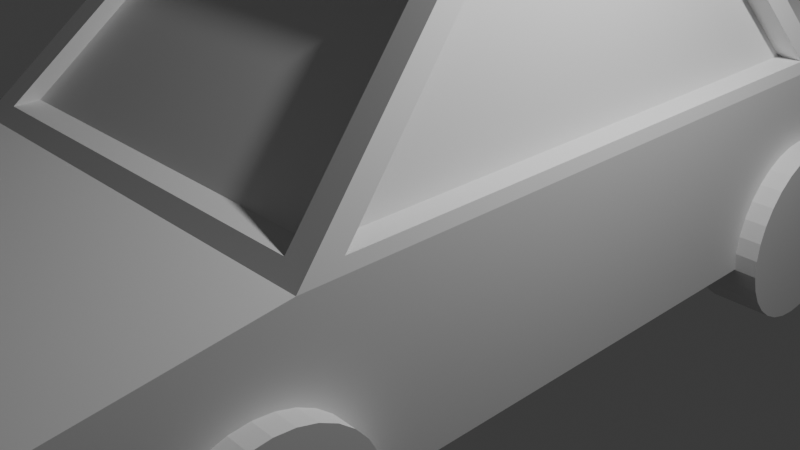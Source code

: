 # Source: Car.blend  (saved by Blender 4.5.90; exported with 4.5.12 LTS)
import bpy
from mathutils import Matrix  # noqa: F401  (used for matrix-valued properties, if any)

bpy.ops.wm.read_factory_settings(use_empty=True)
scene = bpy.context.scene
scene.name = 'Scene'

# ---- collections
col_collection = bpy.data.collections.new('Collection'); scene.collection.children.link(col_collection)

# ---- materials (node trees are filled in below, after node groups)
mat_material = bpy.data.materials.new('Material')
mat_material.alpha_threshold = 0.0
mat_material.roughness = 0.5
mat_material.line_color = (0.0, 0.0, 0.0, 1.0)

# ---- material node trees
mat_material.use_nodes = True; mat_material.node_tree.nodes.clear()
_N = mat_material.node_tree.nodes; _L = mat_material.node_tree.links
n0 = _N.new('ShaderNodeOutputMaterial'); n0.name = 'Material Output'; n0.location = (200, 100)
n1 = _N.new('ShaderNodeBsdfPrincipled'); n1.name = 'Principled BSDF'; n1.location = (-200, 100)
n1.inputs[3].default_value = 1.45
_L.new(n1.outputs[0], n0.inputs[0])
n0.is_active_output = True

# ---- world
world_world = bpy.data.worlds.new('World'); scene.world = world_world
world_world.use_nodes = True; world_world.node_tree.nodes.clear()
_N = world_world.node_tree.nodes; _L = world_world.node_tree.links
n0 = _N.new('ShaderNodeOutputWorld'); n0.name = 'World Output'; n0.location = (200, 100)
n1 = _N.new('ShaderNodeBackground'); n1.name = 'Background'; n1.location = (-200, 100)
n1.inputs[0].default_value = (0.05088, 0.05088, 0.05088, 1.0)
_L.new(n1.outputs[0], n0.inputs[0])
n0.is_active_output = True
world_world.color = (0.05088, 0.05088, 0.05088)
world_world.sun_shadow_jitter_overblur = 0.0

# ---- cameras
cam_camera = bpy.data.cameras.new('Camera')
cam_camera.clip_end = 100.0
cam_camera.ortho_scale = 7.314

# ---- lights
light_light = bpy.data.lights.new('Light', 'POINT')
light_light.energy = 1000.0
light_light.shadow_soft_size = 0.1

# ---- meshes
me_cube = bpy.data.meshes.new('Cube')
me_cube.from_pydata([(0.986, 1.136, 1.096), (1.0, 1.268, -0.5435), (0.986, -0.8516, 1.096), (1.0, -1.0, -0.5435), (-0.9866, 1.142, 1.091), (-1.0, 1.268, -0.5435), (-0.9866, -0.8587, 1.091), (-1.0, -1.0, -0.5435), (0.7854, -0.2419, 2.464), (-0.7848, -0.2449, 2.468), (0.7854, 0.6962, 2.464), (-0.7848, 0.6996, 2.468), (-0.8766, -2.158, -0.182), (-0.8766, -2.158, 0.1759), (0.8757, -2.158, 0.1843), (0.8757, -2.158, -0.1815), (1.0, 1.268, -0.5435), (-1.0, 1.268, -0.5435), (1.0, 1.268, 1.0), (-1.0, 1.268, 1.0), (0.6843, 2.245, -0.222), (-0.6865, 2.245, -0.2194), (0.6843, 2.245, 0.1461), (-0.6865, 2.245, 0.1403), (-1.0, -2.158, -0.5435), (1.0, -2.158, -0.5435), (0.8371, 2.245, -0.5435), (-0.8371, 2.245, -0.5435), (0.8371, 2.19, 0.643), (-0.8371, 2.19, 0.643), (0.0, 1.268, -0.5435), (0.0, -0.9543, 1.103), (0.0, -1.0, -0.5435), (0.0, 1.236, 1.1), (0.0, -0.3506, 2.457), (0.0, 0.7991, 2.459), (0.0, -2.158, -0.5435), (0.0, 1.268, -0.5435), (0.0, 1.268, 1.0), (-9.44e-10, 2.245, -0.5435), (-9.44e-10, 2.19, 0.643), (-0.5294, -2.158, 0.1759), (-0.5294, -2.158, -0.182), (-0.3377, 2.245, -0.2194), (-0.3377, 2.245, 0.1403), (-0.9142, -2.158, -0.2717), (-0.9142, -2.158, 0.27), (0.5141, -2.158, 0.1843), (0.5141, -2.158, -0.1815), (0.9142, -2.158, 0.27), (0.9142, -2.158, -0.2717), (0.0, -2.158, -0.2717), (0.0, -2.158, 0.27), (-0.8766, -2.158, -0.182), (-0.8766, -2.158, 0.1759), (-0.5294, -2.158, 0.1759), (-0.5294, -2.158, -0.182), (-0.8766, -2.158, -0.182), (-0.8766, -2.158, 0.1759), (-0.5294, -2.158, 0.1759), (-0.5294, -2.158, -0.182), (-0.8766, -2.179, -0.182), (-0.8766, -2.179, 0.1759), (-0.5294, -2.179, 0.1759), (-0.5294, -2.179, -0.182), (0.8757, -2.177, 0.1843), (0.8757, -2.177, -0.1815), (0.5141, -2.177, -0.1815), (0.5141, -2.177, 0.1843), (-9.44e-10, 2.322, 0.7665), (0.8371, 2.322, 0.7665), (-9.44e-10, 2.322, 0.6466), (0.7367, 2.322, 0.6466), (-0.8371, 2.322, 0.7665), (-0.7367, 2.322, 0.6466), (-0.003213, 2.035, 0.7031), (0.7768, 2.035, 0.7031), (-0.7937, 2.035, 0.7031), (-9.44e-10, 2.322, 0.7665), (0.8371, 2.322, 0.7665), (-0.8371, 2.322, 0.7665), (0.7367, 2.245, 0.5231), (0.8371, 2.19, 0.643), (0.7563, 2.322, 0.6466), (0.8567, 2.322, 0.7665), (0.8567, 2.322, 0.7665), (0.7964, 2.035, 0.7031), (0.8184, 2.245, 0.5231), (0.9187, 2.19, 0.643), (0.838, 2.322, 0.6466), (0.9187, 2.322, 0.7665), (0.9187, 2.322, 0.7665), (0.8585, 2.035, 0.7031), (-0.8963, 2.19, 0.643), (-0.796, 2.245, 0.5231), (-0.8963, 2.322, 0.7665), (-0.796, 2.322, 0.6466), (-0.8963, 2.322, 0.7665), (-0.8529, 2.035, 0.7031), (0.8792, 1.236, 1.1), (0.8717, -0.9543, 1.103), (0.68, 0.7991, 2.459), (0.6732, -0.3506, 2.457), (0.8736, 1.136, 1.096), (0.8736, -0.8516, 1.096), (0.6731, 0.6962, 2.464), (0.6731, -0.2419, 2.464), (-0.8717, -0.9543, 1.103), (-0.8792, 1.236, 1.1), (-0.6732, -0.3506, 2.457), (-0.68, 0.7991, 2.459), (-0.8593, -0.8587, 1.091), (-0.8593, 1.142, 1.091), (-0.6574, -0.2449, 2.468), (-0.6574, 0.6996, 2.468), (0.0, -1.0, 1.0), (-1.0, -1.0, 1.0), (0.0, -0.3049, 2.559), (-0.7714, -0.3049, 2.559), (0.7714, -0.3049, 2.559), (1.0, -1.0, 1.0), (0.0, -0.8699, 1.103), (0.0, -0.2662, 2.457), (-0.8717, -0.8699, 1.103), (-0.6732, -0.2662, 2.457), (0.6732, -0.2662, 2.457), (0.8717, -0.8699, 1.103), (0.0, 1.268, 1.0), (1.0, 1.268, 1.0), (0.0, 0.7669, 2.559), (0.7714, 0.7669, 2.559), (-0.7714, 0.7669, 2.559), (-1.0, 1.268, 1.0), (0.0, 1.148, 1.1), (0.0, 0.7113, 2.459), (0.8792, 1.148, 1.1), (0.68, 0.7113, 2.459), (-0.68, 0.7113, 2.459), (-0.8792, 1.148, 1.1), (-0.9395, -2.158, 0.3828), (-1.0, -2.158, 0.3828), (-0.9513, -2.153, 0.4369), (-0.9626, -2.138, 0.4919), (-0.9731, -2.115, 0.5456), (-0.9823, -2.082, 0.5962), (-0.9898, -2.043, 0.6414), (-0.9954, -1.999, 0.6798), (-0.9988, -1.95, 0.7097), (0.9395, -2.158, 0.3828), (1.0, -2.158, 0.3828), (0.9988, -1.95, 0.7097), (0.9954, -1.999, 0.6798), (0.9898, -2.043, 0.6414), (0.9823, -2.082, 0.5962), (0.9731, -2.115, 0.5456), (0.9626, -2.138, 0.4919), (0.9513, -2.153, 0.4369), (0.0, -2.158, 0.3828), (0.0, -2.153, 0.4369), (0.0, -2.138, 0.4919), (0.0, -2.115, 0.5456), (0.0, -2.082, 0.5962), (0.0, -2.043, 0.6414), (0.0, -1.999, 0.6798), (0.0, -1.95, 0.7097), (-0.9989, -1.948, 0.7106), (-1.0, -1.85, 0.7449), (-1.0, -1.931, 0.6884), (-0.9991, -1.938, 0.7146), (-0.9993, -1.926, 0.7191), (-0.9995, -1.913, 0.7239), (-0.9997, -1.899, 0.7286), (-0.9998, -1.886, 0.7333), (-0.9999, -1.873, 0.7377), (-1.0, -1.861, 0.7416), (1.0, -1.85, 0.7449), (0.9989, -1.948, 0.7106), (1.0, -1.931, 0.6884), (1.0, -1.861, 0.7416), (0.9999, -1.873, 0.7377), (0.9998, -1.886, 0.7333), (0.9997, -1.899, 0.7286), (0.9995, -1.913, 0.7239), (0.9993, -1.926, 0.7191), (0.9991, -1.938, 0.7146), (0.0, -1.948, 0.7106), (0.0, -1.85, 0.7449), (0.0, -1.938, 0.7146), (0.0, -1.926, 0.7191), (0.0, -1.913, 0.7239), (0.0, -1.899, 0.7286), (0.0, -1.886, 0.7333), (0.0, -1.873, 0.7377), (0.0, -1.861, 0.7416), (0.3323, 2.245, -0.222), (-0.7367, 2.245, -0.4237), (-0.7367, 2.245, 0.5231), (0.3323, 2.245, 0.1461), (0.7367, 2.245, 0.5231), (0.7367, 2.245, -0.4237), (-9.44e-10, 2.245, 0.5231), (-9.44e-10, 2.245, -0.4237), (-0.3377, 2.266, -0.2194), (-0.6865, 2.266, -0.2194), (-0.6865, 2.266, 0.1403), (-0.3377, 2.266, 0.1403), (0.6843, 2.266, 0.1461), (0.6843, 2.266, -0.222), (0.3323, 2.266, 0.1461), (0.3323, 2.266, -0.222)], [], [(4, 6, 111, 112), (7, 116, 132, 5), (30, 1, 3, 32), (1, 128, 120, 3), (5, 132, 19, 17), (129, 131, 118, 117), (8, 2, 104, 106), (99, 33, 133, 135), (102, 34, 122, 125), (42, 41, 55, 56), (32, 3, 25, 36), (17, 19, 29, 27), (30, 5, 17, 37), (127, 128, 18, 38), (128, 1, 16, 18), (20, 194, 209, 207), (37, 17, 27, 39), (38, 18, 28, 40), (18, 16, 26, 28), (51, 45, 24, 36), (201, 199, 26, 39), (199, 198, 28, 26), (196, 195, 27, 29), (28, 198, 81, 82), (69, 73, 80, 78), (195, 201, 39, 27), (50, 51, 36, 25), (19, 38, 40, 29), (16, 37, 39, 26), (21, 23, 204, 203), (132, 127, 38, 19), (1, 30, 37, 16), (7, 32, 36, 24), (14, 47, 68, 65), (107, 31, 121, 123), (108, 110, 137, 138), (130, 129, 117, 119), (5, 30, 32, 7), (12, 13, 46, 45), (13, 41, 52, 46), (42, 12, 45, 51), (41, 42, 51, 52), (14, 15, 50, 49), (15, 48, 51, 50), (47, 14, 49, 52), (48, 47, 52, 51), (56, 55, 59, 60), (41, 13, 54, 55), (12, 42, 56, 53), (13, 12, 53, 54), (59, 58, 62, 63), (55, 54, 58, 59), (53, 56, 60, 57), (54, 53, 57, 58), (64, 63, 62, 61), (57, 60, 64, 61), (58, 57, 61, 62), (60, 59, 63, 64), (66, 65, 68, 67), (15, 14, 65, 66), (47, 48, 67, 68), (48, 15, 66, 67), (71, 74, 73, 69), (72, 71, 69, 70), (29, 40, 75, 77), (74, 196, 94, 96), (198, 200, 71, 72), (200, 196, 74, 71), (77, 75, 78, 80), (75, 76, 79, 78), (70, 69, 78, 79), (198, 72, 83, 81), (40, 28, 76, 75), (73, 74, 96, 95), (85, 86, 92, 91), (86, 82, 88, 92), (72, 70, 84, 83), (70, 79, 85, 84), (79, 76, 86, 85), (76, 28, 82, 86), (88, 87, 89, 90), (88, 90, 91, 92), (81, 83, 89, 87), (82, 81, 87, 88), (84, 85, 91, 90), (83, 84, 90, 89), (94, 93, 95, 96), (95, 93, 98, 97), (29, 77, 98, 93), (77, 80, 97, 98), (80, 73, 95, 97), (196, 29, 93, 94), (0, 2, 120, 128), (8, 10, 130, 119), (10, 0, 128, 130), (2, 8, 119, 120), (104, 103, 105, 106), (10, 8, 106, 105), (0, 10, 105, 103), (2, 0, 103, 104), (6, 4, 132, 116), (11, 9, 118, 131), (9, 6, 116, 118), (4, 11, 131, 132), (112, 111, 113, 114), (11, 4, 112, 114), (9, 11, 114, 113), (6, 9, 113, 111), (31, 107, 116, 115), (109, 34, 117, 118), (107, 109, 118, 116), (102, 100, 120, 119), (100, 31, 115, 120), (34, 102, 119, 117), (121, 126, 125, 122), (123, 121, 122, 124), (100, 102, 125, 126), (34, 109, 124, 122), (31, 100, 126, 121), (109, 107, 123, 124), (33, 99, 128, 127), (101, 35, 129, 130), (110, 108, 132, 131), (99, 101, 130, 128), (108, 33, 127, 132), (35, 110, 131, 129), (133, 138, 137, 134), (135, 133, 134, 136), (110, 35, 134, 137), (101, 99, 135, 136), (35, 101, 136, 134), (33, 108, 138, 133), (139, 141, 140), (141, 142, 140), (142, 143, 140), (143, 144, 140), (144, 145, 140), (145, 146, 140), (146, 147, 140), (150, 151, 149), (151, 152, 149), (152, 153, 149), (153, 154, 149), (154, 155, 149), (155, 156, 149), (156, 148, 149), (164, 147, 146, 163), (163, 146, 145, 162), (162, 145, 144, 161), (161, 144, 143, 160), (160, 143, 142, 159), (159, 142, 141, 158), (158, 141, 139, 157), (150, 164, 163, 151), (151, 163, 162, 152), (152, 162, 161, 153), (153, 161, 160, 154), (154, 160, 159, 155), (155, 159, 158, 156), (156, 158, 157, 148), (45, 46, 139, 140, 24), (46, 52, 157, 139), (49, 50, 25, 149, 148), (52, 49, 148, 157), (165, 168, 167), (168, 169, 167), (169, 170, 167), (170, 171, 167), (171, 172, 167), (172, 173, 167), (173, 174, 167), (174, 166, 167), (175, 178, 177), (178, 179, 177), (179, 180, 177), (180, 181, 177), (181, 182, 177), (182, 183, 177), (183, 184, 177), (184, 176, 177), (186, 166, 174, 193), (193, 174, 173, 192), (192, 173, 172, 191), (191, 172, 171, 190), (190, 171, 170, 189), (189, 170, 169, 188), (188, 169, 168, 187), (187, 168, 165, 185), (175, 186, 193, 178), (178, 193, 192, 179), (179, 192, 191, 180), (180, 191, 190, 181), (181, 190, 189, 182), (182, 189, 188, 183), (183, 188, 187, 184), (184, 187, 185, 176), (185, 165, 147, 164), (147, 165, 167, 140), (115, 116, 166, 186), (116, 7, 24, 140, 167, 166), (3, 120, 175, 177, 149, 25), (177, 176, 150, 149), (176, 185, 164, 150), (120, 115, 186, 175), (21, 43, 201, 195), (23, 21, 195, 196), (44, 23, 196, 200), (43, 44, 200, 201), (20, 22, 198, 199), (22, 197, 200, 198), (194, 20, 199, 201), (197, 194, 201, 200), (203, 204, 205, 202), (23, 44, 205, 204), (43, 21, 203, 202), (44, 43, 202, 205), (209, 208, 206, 207), (22, 20, 207, 206), (194, 197, 208, 209), (197, 22, 206, 208)])
_uv = me_cube.uv_layers.new(name='UVMap')
_uv.uv.foreach_set('vector', [0.625, 0.2382, 0.625, 0.01206, 0.625, 0.01206, 0.625, 0.2382, 0.375, 0.0, 0.625, 0.0, 0.625, 0.25, 0.375, 0.25, 0.25, 0.5, 0.375, 0.5, 0.375, 0.75, 0.25, 0.75, 0.375, 0.5, 0.625, 0.5, 0.625, 0.75, 0.375, 0.75, 0.0, 0.0, 0.0, 0.0, 0.0, 0.0, 0.0, 0.0, 0.75, 0.5, 0.875, 0.5, 0.875, 0.75, 0.75, 0.75, 0.625, 0.7301, 0.625, 0.7373, 0.625, 0.7373, 0.625, 0.7301, 0.625, 0.4863, 0.625, 0.375, 0.625, 0.375, 0.625, 0.4863, 0.625, 0.7676, 0.625, 0.875, 0.625, 0.875, 0.625, 0.7676, 0.4004, 0.8785, 0.5996, 0.8785, 0.5996, 0.8785, 0.4004, 0.8785, 0.25, 0.75, 0.375, 0.75, 0.375, 0.75, 0.25, 0.75, 0.375, 0.25, 0.625, 0.25, 0.625, 0.25, 0.375, 0.25, 0.25, 0.5, 0.125, 0.5, 0.125, 0.5, 0.25, 0.5, 0.625, 0.375, 0.625, 0.5, 0.625, 0.5, 0.625, 0.375, 0.0, 0.0, 0.0, 0.0, 0.0, 0.0, 0.0, 0.0, 0.4113, 0.4772, 0.4113, 0.3828, 0.4113, 0.3828, 0.4113, 0.4772, 0.25, 0.5, 0.125, 0.5, 0.125, 0.5, 0.25, 0.5, 0.625, 0.375, 0.625, 0.5, 0.625, 0.5, 0.625, 0.375, 0.625, 0.5, 0.375, 0.5, 0.375, 0.5, 0.625, 0.5, 0.3889, 0.875, 0.3889, 0.9893, 0.375, 1.0, 0.375, 0.875, 0.4003, 0.375, 0.4003, 0.485, 0.375, 0.5, 0.375, 0.375, 0.4003, 0.485, 0.5997, 0.485, 0.625, 0.5, 0.375, 0.5, 0.5997, 0.265, 0.4003, 0.265, 0.375, 0.25, 0.625, 0.25, 0.625, 0.5, 0.5997, 0.485, 0.5997, 0.485, 0.625, 0.5, 0.625, 0.375, 0.625, 0.25, 0.625, 0.25, 0.625, 0.375, 0.4003, 0.265, 0.4003, 0.375, 0.375, 0.375, 0.375, 0.25, 0.3889, 0.7607, 0.3889, 0.875, 0.375, 0.875, 0.375, 0.75, 0.625, 0.25, 0.625, 0.375, 0.625, 0.375, 0.625, 0.25, 0.375, 0.5, 0.25, 0.5, 0.25, 0.5, 0.375, 0.5, 0.4136, 0.2745, 0.5864, 0.2745, 0.5864, 0.2745, 0.4136, 0.2745, 0.625, 0.25, 0.625, 0.375, 0.625, 0.375, 0.625, 0.25, 0.375, 0.5, 0.25, 0.5, 0.25, 0.5, 0.375, 0.5, 0.125, 0.75, 0.25, 0.75, 0.25, 0.75, 0.125, 0.75, 0.5998, 0.7642, 0.5998, 0.8715, 0.5998, 0.8715, 0.5998, 0.7642, 0.625, 0.9854, 0.625, 0.875, 0.625, 0.875, 0.625, 0.9854, 0.625, 0.2637, 0.625, 0.2665, 0.625, 0.2665, 0.625, 0.2637, 0.625, 0.5, 0.75, 0.5, 0.75, 0.75, 0.625, 0.75, 0.125, 0.5, 0.25, 0.5, 0.25, 0.75, 0.125, 0.75, 0.4004, 0.9858, 0.5996, 0.9858, 0.6111, 0.9893, 0.3889, 0.9893, 0.5996, 0.9858, 0.5996, 0.8785, 0.6111, 0.875, 0.6111, 0.9893, 0.4004, 0.8785, 0.4004, 0.9858, 0.3889, 0.9893, 0.3889, 0.875, 0.5996, 0.8785, 0.4004, 0.8785, 0.3889, 0.875, 0.6111, 0.875, 0.5998, 0.7642, 0.4002, 0.7642, 0.3889, 0.7607, 0.6111, 0.7607, 0.4002, 0.7642, 0.4002, 0.8715, 0.3889, 0.875, 0.3889, 0.7607, 0.5998, 0.8715, 0.5998, 0.7642, 0.6111, 0.7607, 0.6111, 0.875, 0.4002, 0.8715, 0.5998, 0.8715, 0.6111, 0.875, 0.3889, 0.875, 0.4004, 0.8785, 0.5996, 0.8785, 0.5996, 0.8785, 0.4004, 0.8785, 0.5996, 0.8785, 0.5996, 0.9858, 0.5996, 0.9858, 0.5996, 0.8785, 0.4004, 0.9858, 0.4004, 0.8785, 0.4004, 0.8785, 0.4004, 0.9858, 0.5996, 0.9858, 0.4004, 0.9858, 0.4004, 0.9858, 0.5996, 0.9858, 0.5996, 0.8785, 0.5996, 0.9858, 0.5996, 0.9858, 0.5996, 0.8785, 0.5996, 0.8785, 0.5996, 0.9858, 0.5996, 0.9858, 0.5996, 0.8785, 0.4004, 0.9858, 0.4004, 0.8785, 0.4004, 0.8785, 0.4004, 0.9858, 0.5996, 0.9858, 0.4004, 0.9858, 0.4004, 0.9858, 0.5996, 0.9858, 0.4004, 0.8785, 0.5996, 0.8785, 0.5996, 0.9858, 0.4004, 0.9858, 0.4004, 0.9858, 0.4004, 0.8785, 0.4004, 0.8785, 0.4004, 0.9858, 0.5996, 0.9858, 0.4004, 0.9858, 0.4004, 0.9858, 0.5996, 0.9858, 0.4004, 0.8785, 0.5996, 0.8785, 0.5996, 0.8785, 0.4004, 0.8785, 0.4002, 0.7642, 0.5998, 0.7642, 0.5998, 0.8715, 0.4002, 0.8715, 0.4002, 0.7642, 0.5998, 0.7642, 0.5998, 0.7642, 0.4002, 0.7642, 0.5998, 0.8715, 0.4002, 0.8715, 0.4002, 0.8715, 0.5998, 0.8715, 0.4002, 0.8715, 0.4002, 0.7642, 0.4002, 0.7642, 0.4002, 0.8715, 0.5997, 0.375, 0.5997, 0.265, 0.625, 0.25, 0.625, 0.375, 0.5997, 0.485, 0.5997, 0.375, 0.625, 0.375, 0.625, 0.5, 0.625, 0.25, 0.625, 0.375, 0.625, 0.375, 0.625, 0.25, 0.5997, 0.265, 0.5997, 0.265, 0.5997, 0.265, 0.5997, 0.265, 0.5997, 0.485, 0.5997, 0.375, 0.5997, 0.375, 0.5997, 0.485, 0.5997, 0.375, 0.5997, 0.265, 0.5997, 0.265, 0.5997, 0.375, 0.625, 0.25, 0.625, 0.375, 0.625, 0.375, 0.625, 0.25, 0.625, 0.375, 0.625, 0.5, 0.625, 0.5, 0.625, 0.375, 0.625, 0.5, 0.625, 0.375, 0.625, 0.375, 0.625, 0.5, 0.5997, 0.485, 0.5997, 0.485, 0.5997, 0.485, 0.5997, 0.485, 0.625, 0.375, 0.625, 0.5, 0.625, 0.5, 0.625, 0.375, 0.625, 0.25, 0.5997, 0.265, 0.5997, 0.265, 0.625, 0.25, 0.625, 0.5, 0.625, 0.5, 0.625, 0.5, 0.625, 0.5, 0.625, 0.5, 0.625, 0.5, 0.625, 0.5, 0.625, 0.5, 0.5997, 0.485, 0.625, 0.5, 0.625, 0.5, 0.5997, 0.485, 0.625, 0.5, 0.625, 0.5, 0.625, 0.5, 0.625, 0.5, 0.625, 0.5, 0.625, 0.5, 0.625, 0.5, 0.625, 0.5, 0.625, 0.5, 0.625, 0.5, 0.625, 0.5, 0.625, 0.5, 0.625, 0.5, 0.5997, 0.485, 0.5997, 0.485, 0.625, 0.5, 0.625, 0.5, 0.625, 0.5, 0.625, 0.5, 0.625, 0.5, 0.5997, 0.485, 0.5997, 0.485, 0.5997, 0.485, 0.5997, 0.485, 0.625, 0.5, 0.5997, 0.485, 0.5997, 0.485, 0.625, 0.5, 0.625, 0.5, 0.625, 0.5, 0.625, 0.5, 0.625, 0.5, 0.5997, 0.485, 0.625, 0.5, 0.625, 0.5, 0.5997, 0.485, 0.5997, 0.265, 0.625, 0.25, 0.625, 0.25, 0.5997, 0.265, 0.625, 0.25, 0.625, 0.25, 0.625, 0.25, 0.625, 0.25, 0.625, 0.25, 0.625, 0.25, 0.625, 0.25, 0.625, 0.25, 0.625, 0.25, 0.625, 0.25, 0.625, 0.25, 0.625, 0.25, 0.625, 0.25, 0.625, 0.25, 0.625, 0.25, 0.625, 0.25, 0.5997, 0.265, 0.625, 0.25, 0.625, 0.25, 0.5997, 0.265, 0.625, 0.5124, 0.625, 0.7373, 0.625, 0.75, 0.625, 0.5, 0.625, 0.7301, 0.625, 0.5196, 0.625, 0.5, 0.625, 0.75, 0.625, 0.5196, 0.625, 0.5124, 0.625, 0.5, 0.625, 0.5, 0.625, 0.7373, 0.625, 0.7301, 0.625, 0.75, 0.625, 0.75, 0.625, 0.7373, 0.625, 0.5124, 0.625, 0.5196, 0.625, 0.7301, 0.625, 0.5196, 0.625, 0.7301, 0.625, 0.7301, 0.625, 0.5196, 0.625, 0.5124, 0.625, 0.5196, 0.625, 0.5196, 0.625, 0.5124, 0.625, 0.7373, 0.625, 0.5124, 0.625, 0.5124, 0.625, 0.7373, 0.625, 0.01206, 0.625, 0.2382, 0.625, 0.25, 0.625, 0.0, 0.625, 0.2313, 0.625, 0.01898, 0.625, 0.0, 0.625, 0.25, 0.625, 0.01898, 0.625, 0.01206, 0.625, 0.0, 0.625, 0.0, 0.625, 0.2382, 0.625, 0.2313, 0.625, 0.25, 0.625, 0.25, 0.625, 0.2382, 0.625, 0.01206, 0.625, 0.01898, 0.625, 0.2313, 0.625, 0.2313, 0.625, 0.2382, 0.625, 0.2382, 0.625, 0.2313, 0.625, 0.01898, 0.625, 0.2313, 0.625, 0.2313, 0.625, 0.01898, 0.625, 0.01206, 0.625, 0.01898, 0.625, 0.01898, 0.625, 0.01206, 0.625, 0.875, 0.625, 0.9854, 0.625, 1.0, 0.625, 0.875, 0.625, 0.9824, 0.625, 0.875, 0.625, 0.875, 0.625, 1.0, 0.625, 0.9854, 0.625, 0.9824, 0.625, 1.0, 0.625, 1.0, 0.625, 0.7676, 0.625, 0.7646, 0.625, 0.75, 0.625, 0.75, 0.625, 0.7646, 0.625, 0.875, 0.625, 0.875, 0.625, 0.75, 0.625, 0.875, 0.625, 0.7676, 0.625, 0.75, 0.625, 0.875, 0.625, 0.875, 0.625, 0.7646, 0.625, 0.7676, 0.625, 0.875, 0.625, 0.9854, 0.625, 0.875, 0.625, 0.875, 0.625, 0.9824, 0.625, 0.7646, 0.625, 0.7676, 0.625, 0.7676, 0.625, 0.7646, 0.625, 0.875, 0.625, 0.9824, 0.625, 0.9824, 0.625, 0.875, 0.625, 0.875, 0.625, 0.7646, 0.625, 0.7646, 0.625, 0.875, 0.625, 0.9824, 0.625, 0.9854, 0.625, 0.9854, 0.625, 0.9824, 0.625, 0.375, 0.625, 0.4863, 0.625, 0.5, 0.625, 0.375, 0.625, 0.4835, 0.625, 0.375, 0.625, 0.375, 0.625, 0.5, 0.625, 0.2665, 0.625, 0.2637, 0.625, 0.25, 0.625, 0.25, 0.625, 0.4863, 0.625, 0.4835, 0.625, 0.5, 0.625, 0.5, 0.625, 0.2637, 0.625, 0.375, 0.625, 0.375, 0.625, 0.25, 0.625, 0.375, 0.625, 0.2665, 0.625, 0.25, 0.625, 0.375, 0.625, 0.375, 0.625, 0.2637, 0.625, 0.2665, 0.625, 0.375, 0.625, 0.4863, 0.625, 0.375, 0.625, 0.375, 0.625, 0.4835, 0.625, 0.2665, 0.625, 0.375, 0.625, 0.375, 0.625, 0.2665, 0.625, 0.4835, 0.625, 0.4863, 0.625, 0.4863, 0.625, 0.4835, 0.625, 0.375, 0.625, 0.4835, 0.625, 0.4835, 0.625, 0.375, 0.625, 0.375, 0.625, 0.2637, 0.625, 0.2637, 0.625, 0.375, 0.6152, 0.9924, 0.6174, 0.9939, 0.5686, 1.0, 0.6174, 0.9939, 0.6202, 0.9953, 0.5686, 1.0, 0.6202, 0.9953, 0.6234, 0.9966, 0.5686, 1.0, 0.6234, 0.9966, 0.6229, 0.9984, 0.5686, 1.0, 0.6229, 0.9984, 0.6245, 0.9996, 0.5686, 1.0, 0.6245, 0.9996, 0.625, 1.0, 0.5686, 1.0, 0.625, 1.0, 0.625, 1.0, 0.5686, 1.0, 0.625, 0.7501, 0.625, 0.7506, 0.5686, 0.75, 0.625, 0.7506, 0.625, 0.7513, 0.5686, 0.75, 0.625, 0.7513, 0.625, 0.7522, 0.5686, 0.75, 0.625, 0.7522, 0.625, 0.7534, 0.5686, 0.75, 0.625, 0.7534, 0.625, 0.7547, 0.5686, 0.75, 0.625, 0.7547, 0.625, 0.7561, 0.5686, 0.75, 0.625, 0.7561, 0.625, 0.7576, 0.5686, 0.75, 0.625, 0.875, 0.625, 0.9999, 0.625, 0.9994, 0.625, 0.875, 0.625, 0.875, 0.625, 0.9994, 0.625, 0.9987, 0.625, 0.875, 0.625, 0.875, 0.625, 0.9987, 0.625, 0.9978, 0.625, 0.875, 0.625, 0.875, 0.625, 0.9978, 0.6211, 0.9966, 0.6211, 0.875, 0.6211, 0.875, 0.6211, 0.9966, 0.6192, 0.9953, 0.6192, 0.875, 0.6192, 0.875, 0.6192, 0.9953, 0.6172, 0.9939, 0.6172, 0.875, 0.6172, 0.875, 0.6172, 0.9939, 0.6152, 0.9924, 0.6152, 0.875, 0.625, 0.7501, 0.625, 0.875, 0.625, 0.875, 0.625, 0.7506, 0.625, 0.7506, 0.625, 0.875, 0.625, 0.875, 0.625, 0.7513, 0.625, 0.7513, 0.625, 0.875, 0.625, 0.875, 0.625, 0.7522, 0.625, 0.7522, 0.625, 0.875, 0.6211, 0.875, 0.6211, 0.7534, 0.6211, 0.7534, 0.6211, 0.875, 0.6192, 0.875, 0.6192, 0.7547, 0.6192, 0.7547, 0.6192, 0.875, 0.6172, 0.875, 0.6172, 0.7561, 0.6172, 0.7561, 0.6172, 0.875, 0.6152, 0.875, 0.6152, 0.7576, 0.3889, 0.9893, 0.6111, 0.9893, 0.6152, 0.9924, 0.5686, 1.0, 0.375, 1.0, 0.6111, 0.9893, 0.6111, 0.875, 0.6152, 0.875, 0.6152, 0.9924, 0.6111, 0.7607, 0.3889, 0.7607, 0.375, 0.75, 0.5686, 0.75, 0.6152, 0.7576, 0.6111, 0.875, 0.6111, 0.7607, 0.6152, 0.7576, 0.6152, 0.875, 0.6192, 0.0, 0.6235, 0.0, 0.6182, 0.0, 0.6235, 0.0, 0.6239, 0.0, 0.6182, 0.0, 0.6239, 0.0, 0.6243, 0.0, 0.6182, 0.0, 0.6243, 0.0, 0.6249, 0.0, 0.6182, 0.0, 0.6249, 0.0, 0.625, 0.0, 0.6182, 0.0, 0.625, 0.0, 0.625, 0.0, 0.6182, 0.0, 0.625, 0.0, 0.625, 0.0, 0.6182, 0.0, 0.625, 0.0, 0.625, 0.0, 0.6182, 0.0, 0.625, 0.75, 0.625, 0.75, 0.6182, 0.75, 0.625, 0.75, 0.625, 0.75, 0.6182, 0.75, 0.625, 0.75, 0.625, 0.75, 0.6182, 0.75, 0.625, 0.75, 0.625, 0.75, 0.6182, 0.75, 0.625, 0.75, 0.625, 0.7501, 0.6182, 0.75, 0.625, 0.7501, 0.625, 0.7501, 0.6182, 0.75, 0.625, 0.7501, 0.625, 0.7501, 0.6182, 0.75, 0.625, 0.7501, 0.625, 0.7501, 0.6182, 0.75, 0.625, 0.875, 0.625, 1.0, 0.625, 1.0, 0.625, 0.875, 0.625, 0.875, 0.625, 1.0, 0.625, 1.0, 0.625, 0.875, 0.625, 0.875, 0.625, 1.0, 0.625, 1.0, 0.625, 0.875, 0.625, 0.875, 0.625, 1.0, 0.625, 1.0, 0.625, 0.875, 0.625, 0.875, 0.625, 1.0, 0.625, 0.9999, 0.625, 0.875, 0.625, 0.875, 0.625, 0.9999, 0.625, 0.9999, 0.625, 0.875, 0.625, 0.875, 0.625, 0.9999, 0.625, 0.9999, 0.625, 0.875, 0.625, 0.875, 0.625, 0.9999, 0.625, 0.9999, 0.625, 0.875, 0.625, 0.75, 0.625, 0.875, 0.625, 0.875, 0.625, 0.75, 0.625, 0.75, 0.625, 0.875, 0.625, 0.875, 0.625, 0.75, 0.625, 0.75, 0.625, 0.875, 0.625, 0.875, 0.625, 0.75, 0.625, 0.75, 0.625, 0.875, 0.625, 0.875, 0.625, 0.75, 0.625, 0.75, 0.625, 0.875, 0.625, 0.875, 0.625, 0.7501, 0.625, 0.7501, 0.625, 0.875, 0.625, 0.875, 0.625, 0.7501, 0.625, 0.7501, 0.625, 0.875, 0.625, 0.875, 0.625, 0.7501, 0.625, 0.7501, 0.625, 0.875, 0.625, 0.875, 0.625, 0.7501, 0.625, 0.875, 0.625, 0.9999, 0.625, 0.9999, 0.625, 0.875, 0.625, 1.0, 0.625, 0.9999, 0.6182, 1.0, 0.5686, 1.0, 0.625, 0.875, 0.625, 1.0, 0.625, 1.0, 0.625, 0.875, 0.625, 0.0, 0.375, 0.0, 0.375, 0.0, 0.5686, 0.0, 0.6182, 0.0, 0.625, 0.0, 0.375, 0.75, 0.625, 0.75, 0.625, 0.75, 0.6182, 0.75, 0.5686, 0.75, 0.375, 0.75, 0.6182, 0.75, 0.625, 0.7501, 0.625, 0.7501, 0.5686, 0.75, 0.625, 0.7501, 0.625, 0.875, 0.625, 0.875, 0.625, 0.7501, 0.625, 0.75, 0.625, 0.875, 0.625, 0.875, 0.625, 0.75, 0.4136, 0.2745, 0.4136, 0.3655, 0.4003, 0.375, 0.4003, 0.265, 0.5864, 0.2745, 0.4136, 0.2745, 0.4003, 0.265, 0.5997, 0.265, 0.5864, 0.3655, 0.5864, 0.2745, 0.5997, 0.265, 0.5997, 0.375, 0.4136, 0.3655, 0.5864, 0.3655, 0.5997, 0.375, 0.4003, 0.375, 0.4113, 0.4772, 0.5887, 0.4772, 0.5997, 0.485, 0.4003, 0.485, 0.5887, 0.4772, 0.5887, 0.3828, 0.5997, 0.375, 0.5997, 0.485, 0.4113, 0.3828, 0.4113, 0.4772, 0.4003, 0.485, 0.4003, 0.375, 0.5887, 0.3828, 0.4113, 0.3828, 0.4003, 0.375, 0.5997, 0.375, 0.4136, 0.2745, 0.5864, 0.2745, 0.5864, 0.3655, 0.4136, 0.3655, 0.5864, 0.2745, 0.5864, 0.3655, 0.5864, 0.3655, 0.5864, 0.2745, 0.4136, 0.3655, 0.4136, 0.2745, 0.4136, 0.2745, 0.4136, 0.3655, 0.5864, 0.3655, 0.4136, 0.3655, 0.4136, 0.3655, 0.5864, 0.3655, 0.4113, 0.3828, 0.5887, 0.3828, 0.5887, 0.4772, 0.4113, 0.4772, 0.5887, 0.4772, 0.4113, 0.4772, 0.4113, 0.4772, 0.5887, 0.4772, 0.4113, 0.3828, 0.5887, 0.3828, 0.5887, 0.3828, 0.4113, 0.3828, 0.5887, 0.3828, 0.5887, 0.4772, 0.5887, 0.4772, 0.5887, 0.3828])
me_cube.materials.append(mat_material)
me_cube.use_mirror_vertex_groups = False
me_cube.update()
me_cylinder = bpy.data.meshes.new('Cylinder')
me_cylinder.from_pydata([(0.0, 1.0, -1.0), (0.0, 1.0, 1.0), (0.1951, 0.9808, -1.0), (0.1951, 0.9808, 1.0), (0.3827, 0.9239, -1.0), (0.3827, 0.9239, 1.0), (0.5556, 0.8315, -1.0), (0.5556, 0.8315, 1.0), (0.7071, 0.7071, -1.0), (0.7071, 0.7071, 1.0), (0.8315, 0.5556, -1.0), (0.8315, 0.5556, 1.0), (0.9239, 0.3827, -1.0), (0.9239, 0.3827, 1.0), (0.9808, 0.1951, -1.0), (0.9808, 0.1951, 1.0), (1.0, 0.0, -1.0), (1.0, 0.0, 1.0), (0.9808, -0.1951, -1.0), (0.9808, -0.1951, 1.0), (0.9239, -0.3827, -1.0), (0.9239, -0.3827, 1.0), (0.8315, -0.5556, -1.0), (0.8315, -0.5556, 1.0), (0.7071, -0.7071, -1.0), (0.7071, -0.7071, 1.0), (0.5556, -0.8315, -1.0), (0.5556, -0.8315, 1.0), (0.3827, -0.9239, -1.0), (0.3827, -0.9239, 1.0), (0.1951, -0.9808, -1.0), (0.1951, -0.9808, 1.0), (0.0, -1.0, -1.0), (0.0, -1.0, 1.0), (-0.1951, -0.9808, -1.0), (-0.1951, -0.9808, 1.0), (-0.3827, -0.9239, -1.0), (-0.3827, -0.9239, 1.0), (-0.5556, -0.8315, -1.0), (-0.5556, -0.8315, 1.0), (-0.7071, -0.7071, -1.0), (-0.7071, -0.7071, 1.0), (-0.8315, -0.5556, -1.0), (-0.8315, -0.5556, 1.0), (-0.9239, -0.3827, -1.0), (-0.9239, -0.3827, 1.0), (-0.9808, -0.1951, -1.0), (-0.9808, -0.1951, 1.0), (-1.0, 0.0, -1.0), (-1.0, 0.0, 1.0), (-0.9808, 0.1951, -1.0), (-0.9808, 0.1951, 1.0), (-0.9239, 0.3827, -1.0), (-0.9239, 0.3827, 1.0), (-0.8315, 0.5556, -1.0), (-0.8315, 0.5556, 1.0), (-0.7071, 0.7071, -1.0), (-0.7071, 0.7071, 1.0), (-0.5556, 0.8315, -1.0), (-0.5556, 0.8315, 1.0), (-0.3827, 0.9239, -1.0), (-0.3827, 0.9239, 1.0), (-0.1951, 0.9808, -1.0), (-0.1951, 0.9808, 1.0)], [], [(0, 1, 3, 2), (2, 3, 5, 4), (4, 5, 7, 6), (6, 7, 9, 8), (8, 9, 11, 10), (10, 11, 13, 12), (12, 13, 15, 14), (14, 15, 17, 16), (16, 17, 19, 18), (18, 19, 21, 20), (20, 21, 23, 22), (22, 23, 25, 24), (24, 25, 27, 26), (26, 27, 29, 28), (28, 29, 31, 30), (30, 31, 33, 32), (32, 33, 35, 34), (34, 35, 37, 36), (36, 37, 39, 38), (38, 39, 41, 40), (40, 41, 43, 42), (42, 43, 45, 44), (44, 45, 47, 46), (46, 47, 49, 48), (48, 49, 51, 50), (50, 51, 53, 52), (52, 53, 55, 54), (54, 55, 57, 56), (56, 57, 59, 58), (58, 59, 61, 60), (3, 1, 63, 61, 59, 57, 55, 53, 51, 49, 47, 45, 43, 41, 39, 37, 35, 33, 31, 29, 27, 25, 23, 21, 19, 17, 15, 13, 11, 9, 7, 5), (60, 61, 63, 62), (62, 63, 1, 0), (0, 2, 4, 6, 8, 10, 12, 14, 16, 18, 20, 22, 24, 26, 28, 30, 32, 34, 36, 38, 40, 42, 44, 46, 48, 50, 52, 54, 56, 58, 60, 62)])
_uv = me_cylinder.uv_layers.new(name='UVMap')
_uv.uv.foreach_set('vector', [1.0, 0.5, 1.0, 1.0, 0.9688, 1.0, 0.9688, 0.5, 0.9688, 0.5, 0.9688, 1.0, 0.9375, 1.0, 0.9375, 0.5, 0.9375, 0.5, 0.9375, 1.0, 0.9062, 1.0, 0.9062, 0.5, 0.9062, 0.5, 0.9062, 1.0, 0.875, 1.0, 0.875, 0.5, 0.875, 0.5, 0.875, 1.0, 0.8438, 1.0, 0.8438, 0.5, 0.8438, 0.5, 0.8438, 1.0, 0.8125, 1.0, 0.8125, 0.5, 0.8125, 0.5, 0.8125, 1.0, 0.7812, 1.0, 0.7812, 0.5, 0.7812, 0.5, 0.7812, 1.0, 0.75, 1.0, 0.75, 0.5, 0.75, 0.5, 0.75, 1.0, 0.7188, 1.0, 0.7188, 0.5, 0.7188, 0.5, 0.7188, 1.0, 0.6875, 1.0, 0.6875, 0.5, 0.6875, 0.5, 0.6875, 1.0, 0.6562, 1.0, 0.6562, 0.5, 0.6562, 0.5, 0.6562, 1.0, 0.625, 1.0, 0.625, 0.5, 0.625, 0.5, 0.625, 1.0, 0.5938, 1.0, 0.5938, 0.5, 0.5938, 0.5, 0.5938, 1.0, 0.5625, 1.0, 0.5625, 0.5, 0.5625, 0.5, 0.5625, 1.0, 0.5312, 1.0, 0.5312, 0.5, 0.5312, 0.5, 0.5312, 1.0, 0.5, 1.0, 0.5, 0.5, 0.5, 0.5, 0.5, 1.0, 0.4688, 1.0, 0.4688, 0.5, 0.4688, 0.5, 0.4688, 1.0, 0.4375, 1.0, 0.4375, 0.5, 0.4375, 0.5, 0.4375, 1.0, 0.4062, 1.0, 0.4062, 0.5, 0.4062, 0.5, 0.4062, 1.0, 0.375, 1.0, 0.375, 0.5, 0.375, 0.5, 0.375, 1.0, 0.3438, 1.0, 0.3438, 0.5, 0.3438, 0.5, 0.3438, 1.0, 0.3125, 1.0, 0.3125, 0.5, 0.3125, 0.5, 0.3125, 1.0, 0.2812, 1.0, 0.2812, 0.5, 0.2812, 0.5, 0.2812, 1.0, 0.25, 1.0, 0.25, 0.5, 0.25, 0.5, 0.25, 1.0, 0.2188, 1.0, 0.2188, 0.5, 0.2188, 0.5, 0.2188, 1.0, 0.1875, 1.0, 0.1875, 0.5, 0.1875, 0.5, 0.1875, 1.0, 0.1562, 1.0, 0.1562, 0.5, 0.1562, 0.5, 0.1562, 1.0, 0.125, 1.0, 0.125, 0.5, 0.125, 0.5, 0.125, 1.0, 0.09375, 1.0, 0.09375, 0.5, 0.09375, 0.5, 0.09375, 1.0, 0.0625, 1.0, 0.0625, 0.5, 0.2968, 0.4854, 0.25, 0.49, 0.2032, 0.4854, 0.1582, 0.4717, 0.1167, 0.4496, 0.08029, 0.4197, 0.05045, 0.3833, 0.02827, 0.3418, 0.01461, 0.2968, 0.01, 0.25, 0.01461, 0.2032, 0.02827, 0.1582, 0.05045, 0.1167, 0.08029, 0.08029, 0.1167, 0.05045, 0.1582, 0.02827, 0.2032, 0.01461, 0.25, 0.01, 0.2968, 0.01461, 0.3418, 0.02827, 0.3833, 0.05045, 0.4197, 0.08029, 0.4496, 0.1167, 0.4717, 0.1582, 0.4854, 0.2032, 0.49, 0.25, 0.4854, 0.2968, 0.4717, 0.3418, 0.4496, 0.3833, 0.4197, 0.4197, 0.3833, 0.4496, 0.3418, 0.4717, 0.0625, 0.5, 0.0625, 1.0, 0.03125, 1.0, 0.03125, 0.5, 0.03125, 0.5, 0.03125, 1.0, 0.0, 1.0, 0.0, 0.5, 0.75, 0.49, 0.7968, 0.4854, 0.8418, 0.4717, 0.8833, 0.4496, 0.9197, 0.4197, 0.9496, 0.3833, 0.9717, 0.3418, 0.9854, 0.2968, 0.99, 0.25, 0.9854, 0.2032, 0.9717, 0.1582, 0.9496, 0.1167, 0.9197, 0.08029, 0.8833, 0.05045, 0.8418, 0.02827, 0.7968, 0.01461, 0.75, 0.01, 0.7032, 0.01461, 0.6582, 0.02827, 0.6167, 0.05045, 0.5803, 0.08029, 0.5504, 0.1167, 0.5283, 0.1582, 0.5146, 0.2032, 0.51, 0.25, 0.5146, 0.2968, 0.5283, 0.3418, 0.5504, 0.3833, 0.5803, 0.4197, 0.6167, 0.4496, 0.6582, 0.4717, 0.7032, 0.4854])
me_cylinder.update()
me_cylinder_001 = bpy.data.meshes.new('Cylinder.001')
me_cylinder_001.from_pydata([(0.0, 1.0, -1.0), (0.0, 1.0, 1.0), (0.1951, 0.9808, -1.0), (0.1951, 0.9808, 1.0), (0.3827, 0.9239, -1.0), (0.3827, 0.9239, 1.0), (0.5556, 0.8315, -1.0), (0.5556, 0.8315, 1.0), (0.7071, 0.7071, -1.0), (0.7071, 0.7071, 1.0), (0.8315, 0.5556, -1.0), (0.8315, 0.5556, 1.0), (0.9239, 0.3827, -1.0), (0.9239, 0.3827, 1.0), (0.9808, 0.1951, -1.0), (0.9808, 0.1951, 1.0), (1.0, 0.0, -1.0), (1.0, 0.0, 1.0), (0.9808, -0.1951, -1.0), (0.9808, -0.1951, 1.0), (0.9239, -0.3827, -1.0), (0.9239, -0.3827, 1.0), (0.8315, -0.5556, -1.0), (0.8315, -0.5556, 1.0), (0.7071, -0.7071, -1.0), (0.7071, -0.7071, 1.0), (0.5556, -0.8315, -1.0), (0.5556, -0.8315, 1.0), (0.3827, -0.9239, -1.0), (0.3827, -0.9239, 1.0), (0.1951, -0.9808, -1.0), (0.1951, -0.9808, 1.0), (0.0, -1.0, -1.0), (0.0, -1.0, 1.0), (-0.1951, -0.9808, -1.0), (-0.1951, -0.9808, 1.0), (-0.3827, -0.9239, -1.0), (-0.3827, -0.9239, 1.0), (-0.5556, -0.8315, -1.0), (-0.5556, -0.8315, 1.0), (-0.7071, -0.7071, -1.0), (-0.7071, -0.7071, 1.0), (-0.8315, -0.5556, -1.0), (-0.8315, -0.5556, 1.0), (-0.9239, -0.3827, -1.0), (-0.9239, -0.3827, 1.0), (-0.9808, -0.1951, -1.0), (-0.9808, -0.1951, 1.0), (-1.0, 0.0, -1.0), (-1.0, 0.0, 1.0), (-0.9808, 0.1951, -1.0), (-0.9808, 0.1951, 1.0), (-0.9239, 0.3827, -1.0), (-0.9239, 0.3827, 1.0), (-0.8315, 0.5556, -1.0), (-0.8315, 0.5556, 1.0), (-0.7071, 0.7071, -1.0), (-0.7071, 0.7071, 1.0), (-0.5556, 0.8315, -1.0), (-0.5556, 0.8315, 1.0), (-0.3827, 0.9239, -1.0), (-0.3827, 0.9239, 1.0), (-0.1951, 0.9808, -1.0), (-0.1951, 0.9808, 1.0)], [], [(0, 1, 3, 2), (2, 3, 5, 4), (4, 5, 7, 6), (6, 7, 9, 8), (8, 9, 11, 10), (10, 11, 13, 12), (12, 13, 15, 14), (14, 15, 17, 16), (16, 17, 19, 18), (18, 19, 21, 20), (20, 21, 23, 22), (22, 23, 25, 24), (24, 25, 27, 26), (26, 27, 29, 28), (28, 29, 31, 30), (30, 31, 33, 32), (32, 33, 35, 34), (34, 35, 37, 36), (36, 37, 39, 38), (38, 39, 41, 40), (40, 41, 43, 42), (42, 43, 45, 44), (44, 45, 47, 46), (46, 47, 49, 48), (48, 49, 51, 50), (50, 51, 53, 52), (52, 53, 55, 54), (54, 55, 57, 56), (56, 57, 59, 58), (58, 59, 61, 60), (3, 1, 63, 61, 59, 57, 55, 53, 51, 49, 47, 45, 43, 41, 39, 37, 35, 33, 31, 29, 27, 25, 23, 21, 19, 17, 15, 13, 11, 9, 7, 5), (60, 61, 63, 62), (62, 63, 1, 0), (0, 2, 4, 6, 8, 10, 12, 14, 16, 18, 20, 22, 24, 26, 28, 30, 32, 34, 36, 38, 40, 42, 44, 46, 48, 50, 52, 54, 56, 58, 60, 62)])
_uv = me_cylinder_001.uv_layers.new(name='UVMap')
_uv.uv.foreach_set('vector', [1.0, 0.5, 1.0, 1.0, 0.9688, 1.0, 0.9688, 0.5, 0.9688, 0.5, 0.9688, 1.0, 0.9375, 1.0, 0.9375, 0.5, 0.9375, 0.5, 0.9375, 1.0, 0.9062, 1.0, 0.9062, 0.5, 0.9062, 0.5, 0.9062, 1.0, 0.875, 1.0, 0.875, 0.5, 0.875, 0.5, 0.875, 1.0, 0.8438, 1.0, 0.8438, 0.5, 0.8438, 0.5, 0.8438, 1.0, 0.8125, 1.0, 0.8125, 0.5, 0.8125, 0.5, 0.8125, 1.0, 0.7812, 1.0, 0.7812, 0.5, 0.7812, 0.5, 0.7812, 1.0, 0.75, 1.0, 0.75, 0.5, 0.75, 0.5, 0.75, 1.0, 0.7188, 1.0, 0.7188, 0.5, 0.7188, 0.5, 0.7188, 1.0, 0.6875, 1.0, 0.6875, 0.5, 0.6875, 0.5, 0.6875, 1.0, 0.6562, 1.0, 0.6562, 0.5, 0.6562, 0.5, 0.6562, 1.0, 0.625, 1.0, 0.625, 0.5, 0.625, 0.5, 0.625, 1.0, 0.5938, 1.0, 0.5938, 0.5, 0.5938, 0.5, 0.5938, 1.0, 0.5625, 1.0, 0.5625, 0.5, 0.5625, 0.5, 0.5625, 1.0, 0.5312, 1.0, 0.5312, 0.5, 0.5312, 0.5, 0.5312, 1.0, 0.5, 1.0, 0.5, 0.5, 0.5, 0.5, 0.5, 1.0, 0.4688, 1.0, 0.4688, 0.5, 0.4688, 0.5, 0.4688, 1.0, 0.4375, 1.0, 0.4375, 0.5, 0.4375, 0.5, 0.4375, 1.0, 0.4062, 1.0, 0.4062, 0.5, 0.4062, 0.5, 0.4062, 1.0, 0.375, 1.0, 0.375, 0.5, 0.375, 0.5, 0.375, 1.0, 0.3438, 1.0, 0.3438, 0.5, 0.3438, 0.5, 0.3438, 1.0, 0.3125, 1.0, 0.3125, 0.5, 0.3125, 0.5, 0.3125, 1.0, 0.2812, 1.0, 0.2812, 0.5, 0.2812, 0.5, 0.2812, 1.0, 0.25, 1.0, 0.25, 0.5, 0.25, 0.5, 0.25, 1.0, 0.2188, 1.0, 0.2188, 0.5, 0.2188, 0.5, 0.2188, 1.0, 0.1875, 1.0, 0.1875, 0.5, 0.1875, 0.5, 0.1875, 1.0, 0.1562, 1.0, 0.1562, 0.5, 0.1562, 0.5, 0.1562, 1.0, 0.125, 1.0, 0.125, 0.5, 0.125, 0.5, 0.125, 1.0, 0.09375, 1.0, 0.09375, 0.5, 0.09375, 0.5, 0.09375, 1.0, 0.0625, 1.0, 0.0625, 0.5, 0.2968, 0.4854, 0.25, 0.49, 0.2032, 0.4854, 0.1582, 0.4717, 0.1167, 0.4496, 0.08029, 0.4197, 0.05045, 0.3833, 0.02827, 0.3418, 0.01461, 0.2968, 0.01, 0.25, 0.01461, 0.2032, 0.02827, 0.1582, 0.05045, 0.1167, 0.08029, 0.08029, 0.1167, 0.05045, 0.1582, 0.02827, 0.2032, 0.01461, 0.25, 0.01, 0.2968, 0.01461, 0.3418, 0.02827, 0.3833, 0.05045, 0.4197, 0.08029, 0.4496, 0.1167, 0.4717, 0.1582, 0.4854, 0.2032, 0.49, 0.25, 0.4854, 0.2968, 0.4717, 0.3418, 0.4496, 0.3833, 0.4197, 0.4197, 0.3833, 0.4496, 0.3418, 0.4717, 0.0625, 0.5, 0.0625, 1.0, 0.03125, 1.0, 0.03125, 0.5, 0.03125, 0.5, 0.03125, 1.0, 0.0, 1.0, 0.0, 0.5, 0.75, 0.49, 0.7968, 0.4854, 0.8418, 0.4717, 0.8833, 0.4496, 0.9197, 0.4197, 0.9496, 0.3833, 0.9717, 0.3418, 0.9854, 0.2968, 0.99, 0.25, 0.9854, 0.2032, 0.9717, 0.1582, 0.9496, 0.1167, 0.9197, 0.08029, 0.8833, 0.05045, 0.8418, 0.02827, 0.7968, 0.01461, 0.75, 0.01, 0.7032, 0.01461, 0.6582, 0.02827, 0.6167, 0.05045, 0.5803, 0.08029, 0.5504, 0.1167, 0.5283, 0.1582, 0.5146, 0.2032, 0.51, 0.25, 0.5146, 0.2968, 0.5283, 0.3418, 0.5504, 0.3833, 0.5803, 0.4197, 0.6167, 0.4496, 0.6582, 0.4717, 0.7032, 0.4854])
me_cylinder_001.update()
me_cylinder_002 = bpy.data.meshes.new('Cylinder.002')
me_cylinder_002.from_pydata([(0.0, 1.0, -1.0), (0.0, 1.0, 1.0), (0.1951, 0.9808, -1.0), (0.1951, 0.9808, 1.0), (0.3827, 0.9239, -1.0), (0.3827, 0.9239, 1.0), (0.5556, 0.8315, -1.0), (0.5556, 0.8315, 1.0), (0.7071, 0.7071, -1.0), (0.7071, 0.7071, 1.0), (0.8315, 0.5556, -1.0), (0.8315, 0.5556, 1.0), (0.9239, 0.3827, -1.0), (0.9239, 0.3827, 1.0), (0.9808, 0.1951, -1.0), (0.9808, 0.1951, 1.0), (1.0, 0.0, -1.0), (1.0, 0.0, 1.0), (0.9808, -0.1951, -1.0), (0.9808, -0.1951, 1.0), (0.9239, -0.3827, -1.0), (0.9239, -0.3827, 1.0), (0.8315, -0.5556, -1.0), (0.8315, -0.5556, 1.0), (0.7071, -0.7071, -1.0), (0.7071, -0.7071, 1.0), (0.5556, -0.8315, -1.0), (0.5556, -0.8315, 1.0), (0.3827, -0.9239, -1.0), (0.3827, -0.9239, 1.0), (0.1951, -0.9808, -1.0), (0.1951, -0.9808, 1.0), (0.0, -1.0, -1.0), (0.0, -1.0, 1.0), (-0.1951, -0.9808, -1.0), (-0.1951, -0.9808, 1.0), (-0.3827, -0.9239, -1.0), (-0.3827, -0.9239, 1.0), (-0.5556, -0.8315, -1.0), (-0.5556, -0.8315, 1.0), (-0.7071, -0.7071, -1.0), (-0.7071, -0.7071, 1.0), (-0.8315, -0.5556, -1.0), (-0.8315, -0.5556, 1.0), (-0.9239, -0.3827, -1.0), (-0.9239, -0.3827, 1.0), (-0.9808, -0.1951, -1.0), (-0.9808, -0.1951, 1.0), (-1.0, 0.0, -1.0), (-1.0, 0.0, 1.0), (-0.9808, 0.1951, -1.0), (-0.9808, 0.1951, 1.0), (-0.9239, 0.3827, -1.0), (-0.9239, 0.3827, 1.0), (-0.8315, 0.5556, -1.0), (-0.8315, 0.5556, 1.0), (-0.7071, 0.7071, -1.0), (-0.7071, 0.7071, 1.0), (-0.5556, 0.8315, -1.0), (-0.5556, 0.8315, 1.0), (-0.3827, 0.9239, -1.0), (-0.3827, 0.9239, 1.0), (-0.1951, 0.9808, -1.0), (-0.1951, 0.9808, 1.0)], [], [(0, 1, 3, 2), (2, 3, 5, 4), (4, 5, 7, 6), (6, 7, 9, 8), (8, 9, 11, 10), (10, 11, 13, 12), (12, 13, 15, 14), (14, 15, 17, 16), (16, 17, 19, 18), (18, 19, 21, 20), (20, 21, 23, 22), (22, 23, 25, 24), (24, 25, 27, 26), (26, 27, 29, 28), (28, 29, 31, 30), (30, 31, 33, 32), (32, 33, 35, 34), (34, 35, 37, 36), (36, 37, 39, 38), (38, 39, 41, 40), (40, 41, 43, 42), (42, 43, 45, 44), (44, 45, 47, 46), (46, 47, 49, 48), (48, 49, 51, 50), (50, 51, 53, 52), (52, 53, 55, 54), (54, 55, 57, 56), (56, 57, 59, 58), (58, 59, 61, 60), (3, 1, 63, 61, 59, 57, 55, 53, 51, 49, 47, 45, 43, 41, 39, 37, 35, 33, 31, 29, 27, 25, 23, 21, 19, 17, 15, 13, 11, 9, 7, 5), (60, 61, 63, 62), (62, 63, 1, 0), (0, 2, 4, 6, 8, 10, 12, 14, 16, 18, 20, 22, 24, 26, 28, 30, 32, 34, 36, 38, 40, 42, 44, 46, 48, 50, 52, 54, 56, 58, 60, 62)])
_uv = me_cylinder_002.uv_layers.new(name='UVMap')
_uv.uv.foreach_set('vector', [1.0, 0.5, 1.0, 1.0, 0.9688, 1.0, 0.9688, 0.5, 0.9688, 0.5, 0.9688, 1.0, 0.9375, 1.0, 0.9375, 0.5, 0.9375, 0.5, 0.9375, 1.0, 0.9062, 1.0, 0.9062, 0.5, 0.9062, 0.5, 0.9062, 1.0, 0.875, 1.0, 0.875, 0.5, 0.875, 0.5, 0.875, 1.0, 0.8438, 1.0, 0.8438, 0.5, 0.8438, 0.5, 0.8438, 1.0, 0.8125, 1.0, 0.8125, 0.5, 0.8125, 0.5, 0.8125, 1.0, 0.7812, 1.0, 0.7812, 0.5, 0.7812, 0.5, 0.7812, 1.0, 0.75, 1.0, 0.75, 0.5, 0.75, 0.5, 0.75, 1.0, 0.7188, 1.0, 0.7188, 0.5, 0.7188, 0.5, 0.7188, 1.0, 0.6875, 1.0, 0.6875, 0.5, 0.6875, 0.5, 0.6875, 1.0, 0.6562, 1.0, 0.6562, 0.5, 0.6562, 0.5, 0.6562, 1.0, 0.625, 1.0, 0.625, 0.5, 0.625, 0.5, 0.625, 1.0, 0.5938, 1.0, 0.5938, 0.5, 0.5938, 0.5, 0.5938, 1.0, 0.5625, 1.0, 0.5625, 0.5, 0.5625, 0.5, 0.5625, 1.0, 0.5312, 1.0, 0.5312, 0.5, 0.5312, 0.5, 0.5312, 1.0, 0.5, 1.0, 0.5, 0.5, 0.5, 0.5, 0.5, 1.0, 0.4688, 1.0, 0.4688, 0.5, 0.4688, 0.5, 0.4688, 1.0, 0.4375, 1.0, 0.4375, 0.5, 0.4375, 0.5, 0.4375, 1.0, 0.4062, 1.0, 0.4062, 0.5, 0.4062, 0.5, 0.4062, 1.0, 0.375, 1.0, 0.375, 0.5, 0.375, 0.5, 0.375, 1.0, 0.3438, 1.0, 0.3438, 0.5, 0.3438, 0.5, 0.3438, 1.0, 0.3125, 1.0, 0.3125, 0.5, 0.3125, 0.5, 0.3125, 1.0, 0.2812, 1.0, 0.2812, 0.5, 0.2812, 0.5, 0.2812, 1.0, 0.25, 1.0, 0.25, 0.5, 0.25, 0.5, 0.25, 1.0, 0.2188, 1.0, 0.2188, 0.5, 0.2188, 0.5, 0.2188, 1.0, 0.1875, 1.0, 0.1875, 0.5, 0.1875, 0.5, 0.1875, 1.0, 0.1562, 1.0, 0.1562, 0.5, 0.1562, 0.5, 0.1562, 1.0, 0.125, 1.0, 0.125, 0.5, 0.125, 0.5, 0.125, 1.0, 0.09375, 1.0, 0.09375, 0.5, 0.09375, 0.5, 0.09375, 1.0, 0.0625, 1.0, 0.0625, 0.5, 0.2968, 0.4854, 0.25, 0.49, 0.2032, 0.4854, 0.1582, 0.4717, 0.1167, 0.4496, 0.08029, 0.4197, 0.05045, 0.3833, 0.02827, 0.3418, 0.01461, 0.2968, 0.01, 0.25, 0.01461, 0.2032, 0.02827, 0.1582, 0.05045, 0.1167, 0.08029, 0.08029, 0.1167, 0.05045, 0.1582, 0.02827, 0.2032, 0.01461, 0.25, 0.01, 0.2968, 0.01461, 0.3418, 0.02827, 0.3833, 0.05045, 0.4197, 0.08029, 0.4496, 0.1167, 0.4717, 0.1582, 0.4854, 0.2032, 0.49, 0.25, 0.4854, 0.2968, 0.4717, 0.3418, 0.4496, 0.3833, 0.4197, 0.4197, 0.3833, 0.4496, 0.3418, 0.4717, 0.0625, 0.5, 0.0625, 1.0, 0.03125, 1.0, 0.03125, 0.5, 0.03125, 0.5, 0.03125, 1.0, 0.0, 1.0, 0.0, 0.5, 0.75, 0.49, 0.7968, 0.4854, 0.8418, 0.4717, 0.8833, 0.4496, 0.9197, 0.4197, 0.9496, 0.3833, 0.9717, 0.3418, 0.9854, 0.2968, 0.99, 0.25, 0.9854, 0.2032, 0.9717, 0.1582, 0.9496, 0.1167, 0.9197, 0.08029, 0.8833, 0.05045, 0.8418, 0.02827, 0.7968, 0.01461, 0.75, 0.01, 0.7032, 0.01461, 0.6582, 0.02827, 0.6167, 0.05045, 0.5803, 0.08029, 0.5504, 0.1167, 0.5283, 0.1582, 0.5146, 0.2032, 0.51, 0.25, 0.5146, 0.2968, 0.5283, 0.3418, 0.5504, 0.3833, 0.5803, 0.4197, 0.6167, 0.4496, 0.6582, 0.4717, 0.7032, 0.4854])
me_cylinder_002.update()
me_cylinder_003 = bpy.data.meshes.new('Cylinder.003')
me_cylinder_003.from_pydata([(0.0, 1.0, -1.0), (0.0, 1.0, 1.0), (0.1951, 0.9808, -1.0), (0.1951, 0.9808, 1.0), (0.3827, 0.9239, -1.0), (0.3827, 0.9239, 1.0), (0.5556, 0.8315, -1.0), (0.5556, 0.8315, 1.0), (0.7071, 0.7071, -1.0), (0.7071, 0.7071, 1.0), (0.8315, 0.5556, -1.0), (0.8315, 0.5556, 1.0), (0.9239, 0.3827, -1.0), (0.9239, 0.3827, 1.0), (0.9808, 0.1951, -1.0), (0.9808, 0.1951, 1.0), (1.0, 0.0, -1.0), (1.0, 0.0, 1.0), (0.9808, -0.1951, -1.0), (0.9808, -0.1951, 1.0), (0.9239, -0.3827, -1.0), (0.9239, -0.3827, 1.0), (0.8315, -0.5556, -1.0), (0.8315, -0.5556, 1.0), (0.7071, -0.7071, -1.0), (0.7071, -0.7071, 1.0), (0.5556, -0.8315, -1.0), (0.5556, -0.8315, 1.0), (0.3827, -0.9239, -1.0), (0.3827, -0.9239, 1.0), (0.1951, -0.9808, -1.0), (0.1951, -0.9808, 1.0), (0.0, -1.0, -1.0), (0.0, -1.0, 1.0), (-0.1951, -0.9808, -1.0), (-0.1951, -0.9808, 1.0), (-0.3827, -0.9239, -1.0), (-0.3827, -0.9239, 1.0), (-0.5556, -0.8315, -1.0), (-0.5556, -0.8315, 1.0), (-0.7071, -0.7071, -1.0), (-0.7071, -0.7071, 1.0), (-0.8315, -0.5556, -1.0), (-0.8315, -0.5556, 1.0), (-0.9239, -0.3827, -1.0), (-0.9239, -0.3827, 1.0), (-0.9808, -0.1951, -1.0), (-0.9808, -0.1951, 1.0), (-1.0, 0.0, -1.0), (-1.0, 0.0, 1.0), (-0.9808, 0.1951, -1.0), (-0.9808, 0.1951, 1.0), (-0.9239, 0.3827, -1.0), (-0.9239, 0.3827, 1.0), (-0.8315, 0.5556, -1.0), (-0.8315, 0.5556, 1.0), (-0.7071, 0.7071, -1.0), (-0.7071, 0.7071, 1.0), (-0.5556, 0.8315, -1.0), (-0.5556, 0.8315, 1.0), (-0.3827, 0.9239, -1.0), (-0.3827, 0.9239, 1.0), (-0.1951, 0.9808, -1.0), (-0.1951, 0.9808, 1.0)], [], [(0, 1, 3, 2), (2, 3, 5, 4), (4, 5, 7, 6), (6, 7, 9, 8), (8, 9, 11, 10), (10, 11, 13, 12), (12, 13, 15, 14), (14, 15, 17, 16), (16, 17, 19, 18), (18, 19, 21, 20), (20, 21, 23, 22), (22, 23, 25, 24), (24, 25, 27, 26), (26, 27, 29, 28), (28, 29, 31, 30), (30, 31, 33, 32), (32, 33, 35, 34), (34, 35, 37, 36), (36, 37, 39, 38), (38, 39, 41, 40), (40, 41, 43, 42), (42, 43, 45, 44), (44, 45, 47, 46), (46, 47, 49, 48), (48, 49, 51, 50), (50, 51, 53, 52), (52, 53, 55, 54), (54, 55, 57, 56), (56, 57, 59, 58), (58, 59, 61, 60), (3, 1, 63, 61, 59, 57, 55, 53, 51, 49, 47, 45, 43, 41, 39, 37, 35, 33, 31, 29, 27, 25, 23, 21, 19, 17, 15, 13, 11, 9, 7, 5), (60, 61, 63, 62), (62, 63, 1, 0), (0, 2, 4, 6, 8, 10, 12, 14, 16, 18, 20, 22, 24, 26, 28, 30, 32, 34, 36, 38, 40, 42, 44, 46, 48, 50, 52, 54, 56, 58, 60, 62)])
_uv = me_cylinder_003.uv_layers.new(name='UVMap')
_uv.uv.foreach_set('vector', [1.0, 0.5, 1.0, 1.0, 0.9688, 1.0, 0.9688, 0.5, 0.9688, 0.5, 0.9688, 1.0, 0.9375, 1.0, 0.9375, 0.5, 0.9375, 0.5, 0.9375, 1.0, 0.9062, 1.0, 0.9062, 0.5, 0.9062, 0.5, 0.9062, 1.0, 0.875, 1.0, 0.875, 0.5, 0.875, 0.5, 0.875, 1.0, 0.8438, 1.0, 0.8438, 0.5, 0.8438, 0.5, 0.8438, 1.0, 0.8125, 1.0, 0.8125, 0.5, 0.8125, 0.5, 0.8125, 1.0, 0.7812, 1.0, 0.7812, 0.5, 0.7812, 0.5, 0.7812, 1.0, 0.75, 1.0, 0.75, 0.5, 0.75, 0.5, 0.75, 1.0, 0.7188, 1.0, 0.7188, 0.5, 0.7188, 0.5, 0.7188, 1.0, 0.6875, 1.0, 0.6875, 0.5, 0.6875, 0.5, 0.6875, 1.0, 0.6562, 1.0, 0.6562, 0.5, 0.6562, 0.5, 0.6562, 1.0, 0.625, 1.0, 0.625, 0.5, 0.625, 0.5, 0.625, 1.0, 0.5938, 1.0, 0.5938, 0.5, 0.5938, 0.5, 0.5938, 1.0, 0.5625, 1.0, 0.5625, 0.5, 0.5625, 0.5, 0.5625, 1.0, 0.5312, 1.0, 0.5312, 0.5, 0.5312, 0.5, 0.5312, 1.0, 0.5, 1.0, 0.5, 0.5, 0.5, 0.5, 0.5, 1.0, 0.4688, 1.0, 0.4688, 0.5, 0.4688, 0.5, 0.4688, 1.0, 0.4375, 1.0, 0.4375, 0.5, 0.4375, 0.5, 0.4375, 1.0, 0.4062, 1.0, 0.4062, 0.5, 0.4062, 0.5, 0.4062, 1.0, 0.375, 1.0, 0.375, 0.5, 0.375, 0.5, 0.375, 1.0, 0.3438, 1.0, 0.3438, 0.5, 0.3438, 0.5, 0.3438, 1.0, 0.3125, 1.0, 0.3125, 0.5, 0.3125, 0.5, 0.3125, 1.0, 0.2812, 1.0, 0.2812, 0.5, 0.2812, 0.5, 0.2812, 1.0, 0.25, 1.0, 0.25, 0.5, 0.25, 0.5, 0.25, 1.0, 0.2188, 1.0, 0.2188, 0.5, 0.2188, 0.5, 0.2188, 1.0, 0.1875, 1.0, 0.1875, 0.5, 0.1875, 0.5, 0.1875, 1.0, 0.1562, 1.0, 0.1562, 0.5, 0.1562, 0.5, 0.1562, 1.0, 0.125, 1.0, 0.125, 0.5, 0.125, 0.5, 0.125, 1.0, 0.09375, 1.0, 0.09375, 0.5, 0.09375, 0.5, 0.09375, 1.0, 0.0625, 1.0, 0.0625, 0.5, 0.2968, 0.4854, 0.25, 0.49, 0.2032, 0.4854, 0.1582, 0.4717, 0.1167, 0.4496, 0.08029, 0.4197, 0.05045, 0.3833, 0.02827, 0.3418, 0.01461, 0.2968, 0.01, 0.25, 0.01461, 0.2032, 0.02827, 0.1582, 0.05045, 0.1167, 0.08029, 0.08029, 0.1167, 0.05045, 0.1582, 0.02827, 0.2032, 0.01461, 0.25, 0.01, 0.2968, 0.01461, 0.3418, 0.02827, 0.3833, 0.05045, 0.4197, 0.08029, 0.4496, 0.1167, 0.4717, 0.1582, 0.4854, 0.2032, 0.49, 0.25, 0.4854, 0.2968, 0.4717, 0.3418, 0.4496, 0.3833, 0.4197, 0.4197, 0.3833, 0.4496, 0.3418, 0.4717, 0.0625, 0.5, 0.0625, 1.0, 0.03125, 1.0, 0.03125, 0.5, 0.03125, 0.5, 0.03125, 1.0, 0.0, 1.0, 0.0, 0.5, 0.75, 0.49, 0.7968, 0.4854, 0.8418, 0.4717, 0.8833, 0.4496, 0.9197, 0.4197, 0.9496, 0.3833, 0.9717, 0.3418, 0.9854, 0.2968, 0.99, 0.25, 0.9854, 0.2032, 0.9717, 0.1582, 0.9496, 0.1167, 0.9197, 0.08029, 0.8833, 0.05045, 0.8418, 0.02827, 0.7968, 0.01461, 0.75, 0.01, 0.7032, 0.01461, 0.6582, 0.02827, 0.6167, 0.05045, 0.5803, 0.08029, 0.5504, 0.1167, 0.5283, 0.1582, 0.5146, 0.2032, 0.51, 0.25, 0.5146, 0.2968, 0.5283, 0.3418, 0.5504, 0.3833, 0.5803, 0.4197, 0.6167, 0.4496, 0.6582, 0.4717, 0.7032, 0.4854])
me_cylinder_003.update()

# ---- objects
ob_cube = bpy.data.objects.new('Cube', me_cube)
ob_light = bpy.data.objects.new('Light', light_light)
ob_camera = bpy.data.objects.new('Camera', cam_camera)
ob_cylinder = bpy.data.objects.new('Cylinder', me_cylinder)
ob_cylinder_001 = bpy.data.objects.new('Cylinder.001', me_cylinder_001)
ob_cylinder_002 = bpy.data.objects.new('Cylinder.002', me_cylinder_002)
ob_cylinder_003 = bpy.data.objects.new('Cylinder.003', me_cylinder_003)

# ---- transforms, parenting, visibility, modifiers, constraints
ob_cube.location = (0.0, 0.0, 0.0)
ob_cube.scale = (2.286, 3.084, 1.285)
ob_cube.lock_rotations_4d = False
ob_cube.empty_display_type = 'ARROWS'
ob_cube.lineart.crease_threshold = 0.0
ob_light.location = (4.076, 1.005, 5.904)
ob_light.rotation_euler = (0.6503, 0.05522, 1.866)
ob_light.lock_rotations_4d = False
ob_light.empty_display_type = 'ARROWS'
ob_light.color = (0.0, 0.0, 0.0, 0.0)
ob_light.lineart.crease_threshold = 0.0
ob_camera.location = (7.359, -6.926, 4.958)
ob_camera.rotation_euler = (1.109, 0.0, 0.8149)
ob_camera.lock_rotations_4d = False
ob_camera.empty_display_type = 'ARROWS'
ob_camera.color = (0.0, 0.0, 0.0, 0.0)
ob_camera.display_type = 'WIRE'
ob_camera.lineart.crease_threshold = 0.0
ob_cylinder.location = (2.194, -3.508, -0.5052)
ob_cylinder.rotation_euler = (1.571, -0.0, 1.571)
ob_cylinder.scale = (1.0, 1.0, 0.3342)
ob_cylinder_001.location = (2.194, 3.7, -0.5052)
ob_cylinder_001.rotation_euler = (1.571, -0.0, 1.571)
ob_cylinder_001.scale = (1.0, 1.0, 0.3342)
ob_cylinder_002.location = (-2.21, -3.508, -0.5052)
ob_cylinder_002.rotation_euler = (1.571, -0.0, 1.571)
ob_cylinder_002.scale = (1.0, 1.0, 0.3342)
ob_cylinder_003.location = (-2.21, 3.7, -0.5052)
ob_cylinder_003.rotation_euler = (1.571, -0.0, 1.571)
ob_cylinder_003.scale = (1.0, 1.0, 0.3342)

# ---- collection membership
col_collection.objects.link(ob_cube)
col_collection.objects.link(ob_light)
col_collection.objects.link(ob_camera)
col_collection.objects.link(ob_cylinder)
col_collection.objects.link(ob_cylinder_001)
col_collection.objects.link(ob_cylinder_002)
col_collection.objects.link(ob_cylinder_003)

# ---- scene / render settings (as saved in the file)
scene.camera = ob_camera
scene.frame_start = 1; scene.frame_end = 250; scene.frame_set(1)
scene.render.engine = 'BLENDER_EEVEE_NEXT'
bpy.context.view_layer.update()
